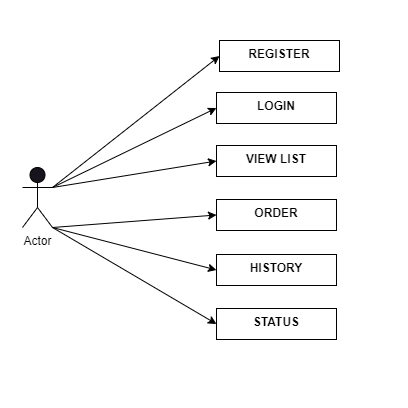

The diagram above was exported from draw.io. Its source (the exported page's mxGraphModel, read from the mxfile embedded in the PNG):
<mxGraphModel dx="942" dy="551" grid="0" gridSize="10" guides="1" tooltips="1" connect="1" arrows="1" fold="1" page="1" pageScale="1" pageWidth="850" pageHeight="1100" math="0" shadow="0">
  <root>
    <mxCell id="0" />
    <mxCell id="1" parent="0" />
    <mxCell id="m0mUuUQDfpVgt5cEaHC0-2" value="" style="whiteSpace=wrap;html=1;aspect=fixed;strokeColor=#000000;" parent="1" vertex="1">
      <mxGeometry x="241" y="228" width="80" height="80" as="geometry" />
    </mxCell>
    <mxCell id="m0mUuUQDfpVgt5cEaHC0-3" value="" style="whiteSpace=wrap;html=1;aspect=fixed;fillColor=#FFFFFF;strokeColor=none;fontColor=#333333;" parent="1" vertex="1">
      <mxGeometry x="146" y="31" width="408" height="408" as="geometry" />
    </mxCell>
    <mxCell id="m0mUuUQDfpVgt5cEaHC0-4" value="&lt;font color=&quot;#000000&quot;&gt;Actor&lt;/font&gt;" style="shape=umlActor;verticalLabelPosition=bottom;verticalAlign=top;html=1;outlineConnect=0;strokeColor=#000000;" parent="1" vertex="1">
      <mxGeometry x="168" y="198" width="30" height="60" as="geometry" />
    </mxCell>
    <mxCell id="m0mUuUQDfpVgt5cEaHC0-5" value="&lt;b&gt;&lt;font color=&quot;#000000&quot;&gt;REGISTER&lt;/font&gt;&lt;/b&gt;" style="whiteSpace=wrap;html=1;verticalAlign=top;strokeColor=#000000;fillColor=#FFFFFF;" parent="1" vertex="1">
      <mxGeometry x="365" y="71" width="120" height="31" as="geometry" />
    </mxCell>
    <mxCell id="m0mUuUQDfpVgt5cEaHC0-6" value="&lt;b&gt;&lt;font color=&quot;#000000&quot;&gt;LOGIN&lt;/font&gt;&lt;/b&gt;" style="whiteSpace=wrap;html=1;verticalAlign=top;strokeColor=#000000;fillColor=#FFFFFF;" parent="1" vertex="1">
      <mxGeometry x="362" y="123" width="120" height="31" as="geometry" />
    </mxCell>
    <mxCell id="m0mUuUQDfpVgt5cEaHC0-7" value="&lt;b&gt;&lt;font color=&quot;#000000&quot;&gt;VIEW LIST&lt;/font&gt;&lt;/b&gt;" style="whiteSpace=wrap;html=1;verticalAlign=top;strokeColor=#000000;fillColor=#FFFFFF;" parent="1" vertex="1">
      <mxGeometry x="362" y="176" width="120" height="31" as="geometry" />
    </mxCell>
    <mxCell id="m0mUuUQDfpVgt5cEaHC0-8" value="&lt;b&gt;&lt;font color=&quot;#000000&quot;&gt;ORDER&lt;/font&gt;&lt;/b&gt;" style="whiteSpace=wrap;html=1;verticalAlign=top;strokeColor=#000000;fillColor=#FFFFFF;" parent="1" vertex="1">
      <mxGeometry x="362" y="230" width="120" height="31" as="geometry" />
    </mxCell>
    <mxCell id="m0mUuUQDfpVgt5cEaHC0-9" value="&lt;b&gt;&lt;font color=&quot;#000000&quot;&gt;HISTORY&lt;/font&gt;&lt;/b&gt;" style="whiteSpace=wrap;html=1;verticalAlign=top;strokeColor=#000000;fillColor=#FFFFFF;" parent="1" vertex="1">
      <mxGeometry x="362" y="285" width="120" height="31" as="geometry" />
    </mxCell>
    <mxCell id="m0mUuUQDfpVgt5cEaHC0-10" value="&lt;b&gt;&lt;font color=&quot;#000000&quot;&gt;STATUS&lt;/font&gt;&lt;/b&gt;" style="whiteSpace=wrap;html=1;verticalAlign=top;strokeColor=#000000;fillColor=#FFFFFF;" parent="1" vertex="1">
      <mxGeometry x="362" y="339" width="120" height="31" as="geometry" />
    </mxCell>
    <mxCell id="m0mUuUQDfpVgt5cEaHC0-11" value="" style="endArrow=classic;html=1;rounded=0;exitX=1;exitY=0.3333333333333333;exitDx=0;exitDy=0;exitPerimeter=0;entryX=0;entryY=0.5;entryDx=0;entryDy=0;strokeColor=#000000;" parent="1" source="m0mUuUQDfpVgt5cEaHC0-4" target="m0mUuUQDfpVgt5cEaHC0-5" edge="1">
      <mxGeometry width="50" height="50" relative="1" as="geometry">
        <mxPoint x="240" y="188" as="sourcePoint" />
        <mxPoint x="290" y="138" as="targetPoint" />
      </mxGeometry>
    </mxCell>
    <mxCell id="m0mUuUQDfpVgt5cEaHC0-12" value="" style="endArrow=classic;html=1;rounded=0;exitX=1;exitY=0.3333333333333333;exitDx=0;exitDy=0;exitPerimeter=0;entryX=0;entryY=0.5;entryDx=0;entryDy=0;strokeColor=#000000;" parent="1" source="m0mUuUQDfpVgt5cEaHC0-4" target="m0mUuUQDfpVgt5cEaHC0-6" edge="1">
      <mxGeometry width="50" height="50" relative="1" as="geometry">
        <mxPoint x="250" y="198" as="sourcePoint" />
        <mxPoint x="300" y="148" as="targetPoint" />
      </mxGeometry>
    </mxCell>
    <mxCell id="m0mUuUQDfpVgt5cEaHC0-13" value="" style="endArrow=classic;html=1;rounded=0;exitX=1;exitY=0.3333333333333333;exitDx=0;exitDy=0;exitPerimeter=0;entryX=0;entryY=0.5;entryDx=0;entryDy=0;strokeColor=#000000;" parent="1" source="m0mUuUQDfpVgt5cEaHC0-4" target="m0mUuUQDfpVgt5cEaHC0-7" edge="1">
      <mxGeometry width="50" height="50" relative="1" as="geometry">
        <mxPoint x="260" y="208" as="sourcePoint" />
        <mxPoint x="310" y="158" as="targetPoint" />
      </mxGeometry>
    </mxCell>
    <mxCell id="m0mUuUQDfpVgt5cEaHC0-14" value="" style="endArrow=classic;html=1;rounded=0;exitX=1;exitY=1;exitDx=0;exitDy=0;exitPerimeter=0;entryX=0;entryY=0.5;entryDx=0;entryDy=0;strokeColor=#000000;" parent="1" source="m0mUuUQDfpVgt5cEaHC0-4" target="m0mUuUQDfpVgt5cEaHC0-8" edge="1">
      <mxGeometry width="50" height="50" relative="1" as="geometry">
        <mxPoint x="270" y="218" as="sourcePoint" />
        <mxPoint x="320" y="168" as="targetPoint" />
      </mxGeometry>
    </mxCell>
    <mxCell id="m0mUuUQDfpVgt5cEaHC0-15" value="" style="endArrow=classic;html=1;rounded=0;exitX=1;exitY=1;exitDx=0;exitDy=0;exitPerimeter=0;entryX=0;entryY=0.5;entryDx=0;entryDy=0;strokeColor=#000000;" parent="1" source="m0mUuUQDfpVgt5cEaHC0-4" target="m0mUuUQDfpVgt5cEaHC0-9" edge="1">
      <mxGeometry width="50" height="50" relative="1" as="geometry">
        <mxPoint x="280" y="228" as="sourcePoint" />
        <mxPoint x="330" y="178" as="targetPoint" />
      </mxGeometry>
    </mxCell>
    <mxCell id="m0mUuUQDfpVgt5cEaHC0-16" value="" style="endArrow=classic;html=1;rounded=0;exitX=1;exitY=1;exitDx=0;exitDy=0;exitPerimeter=0;entryX=0;entryY=0.5;entryDx=0;entryDy=0;strokeColor=#000000;" parent="1" source="m0mUuUQDfpVgt5cEaHC0-4" target="m0mUuUQDfpVgt5cEaHC0-10" edge="1">
      <mxGeometry width="50" height="50" relative="1" as="geometry">
        <mxPoint x="269" y="329" as="sourcePoint" />
        <mxPoint x="319" y="279" as="targetPoint" />
      </mxGeometry>
    </mxCell>
  </root>
</mxGraphModel>